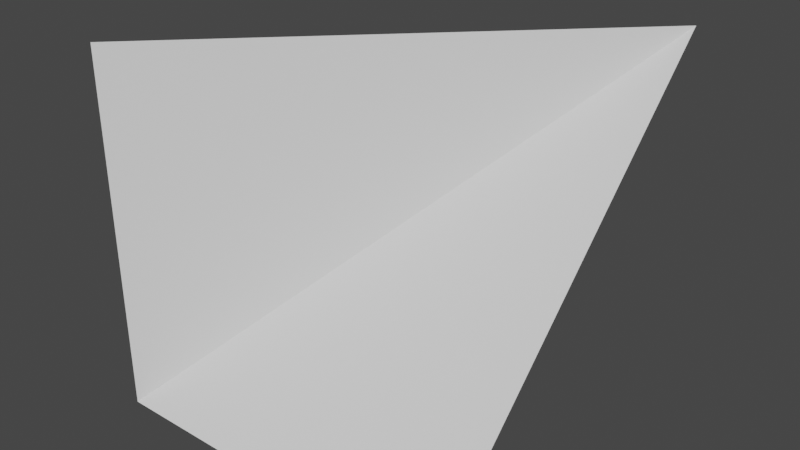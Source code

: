# Source: OneSideCorner.blend  (saved by Blender 3.2.14; exported with 4.5.12 LTS)
import bpy
from mathutils import Matrix  # noqa: F401  (used for matrix-valued properties, if any)

bpy.ops.wm.read_factory_settings(use_empty=True)
scene = bpy.context.scene
scene.name = 'Scene'

# ---- collections
col_collection = bpy.data.collections.new('Collection'); scene.collection.children.link(col_collection)

# ---- materials (node trees are filled in below, after node groups)
mat_material = bpy.data.materials.new('Material')
mat_material.alpha_threshold = 0.0
mat_material.use_transparent_shadow = False
mat_material.line_color = (0.0, 0.0, 0.0, 1.0)

# ---- material node trees
mat_material.use_nodes = True; mat_material.node_tree.nodes.clear()
_N = mat_material.node_tree.nodes; _L = mat_material.node_tree.links
n0 = _N.new('ShaderNodeOutputMaterial'); n0.name = 'Material Output'; n0.location = (300, 300)
n1 = _N.new('ShaderNodeBsdfPrincipled'); n1.name = 'Principled BSDF'; n1.location = (10, 300)
n1.distribution = 'GGX'
n1.subsurface_method = 'RANDOM_WALK_SKIN'
n1.inputs[2].default_value = 0.4
n1.inputs[3].default_value = 1.45
n1.inputs[27].default_value = (0.0, 0.0, 0.0, 1.0)
n1.inputs[28].default_value = 1.0
_L.new(n1.outputs[0], n0.inputs[0])
n0.is_active_output = True

# ---- world
world_world = bpy.data.worlds.new('World'); scene.world = world_world
world_world.use_nodes = True; world_world.node_tree.nodes.clear()
_N = world_world.node_tree.nodes; _L = world_world.node_tree.links
n0 = _N.new('ShaderNodeOutputWorld'); n0.name = 'World Output'; n0.location = (300, 300)
n1 = _N.new('ShaderNodeBackground'); n1.name = 'Background'; n1.location = (10, 300)
n1.inputs[0].default_value = (0.05088, 0.05088, 0.05088, 1.0)
_L.new(n1.outputs[0], n0.inputs[0])
n0.is_active_output = True
world_world.color = (0.05088, 0.05088, 0.05088)
world_world.use_sun_shadow = False
world_world.sun_shadow_jitter_overblur = 0.0

# ---- meshes
me_cube = bpy.data.meshes.new('Cube')
me_cube.from_pydata([(0.0, 0.0, 0.0), (0.0, 1.0, 1.0), (-1.0, -2.186e-08, 0.0), (-1.0, 2.186e-08, 1.0)], [], [(2, 3, 1, 0)])
_uv = me_cube.uv_layers.new(name='UVMap')
_uv.uv.foreach_set('vector', [0.125, 0.5, 0.125, 0.75, 0.375, 0.75, 0.375, 0.5])
me_cube.materials.append(mat_material)
me_cube.use_mirror_vertex_groups = False
me_cube.update()

# ---- objects
ob_onesidecorner = bpy.data.objects.new('OneSideCorner', me_cube)

# ---- transforms, parenting, visibility, modifiers, constraints
ob_onesidecorner.location = (0.0, 0.0, 0.0)
ob_onesidecorner.lock_rotations_4d = False
ob_onesidecorner.empty_display_type = 'ARROWS'
ob_onesidecorner.lineart.crease_threshold = 0.0

# ---- collection membership
col_collection.objects.link(ob_onesidecorner)

# ---- scene / render settings (as saved in the file)
scene.frame_start = 1; scene.frame_end = 250; scene.frame_set(1)
scene.render.engine = 'BLENDER_EEVEE_NEXT'
scene.cycles.sampling_pattern = 'TABULATED_SOBOL'
scene.cycles.use_light_tree = False
scene.view_settings.view_transform = 'Filmic'
bpy.context.view_layer.update()

# ---- added for rendering (the .blend has no active camera and no usable light): camera, sun
cam_auto = bpy.data.cameras.new('AutoCamera')
cam_auto.lens = 50.0
cam_auto.sensor_width = 36.0
cam_auto.clip_end = 1000.0
ob_auto_camera = bpy.data.objects.new('AutoCamera', cam_auto)
scene.collection.objects.link(ob_auto_camera)
ob_auto_camera.location = (1.10254, -1.42304, 1.78203)
ob_auto_camera.rotation_euler = (1.09748, -7.21219e-08, 0.694738)
scene.camera = ob_auto_camera
light_auto_sun = bpy.data.lights.new('AutoSun', 'SUN')
light_auto_sun.energy = 3.0
light_auto_sun.angle = 0.0523599
ob_auto_sun = bpy.data.objects.new('AutoSun', light_auto_sun)
scene.collection.objects.link(ob_auto_sun)
ob_auto_sun.rotation_euler = (0.872665, 0.174533, 0.523599)
bpy.context.view_layer.update()
